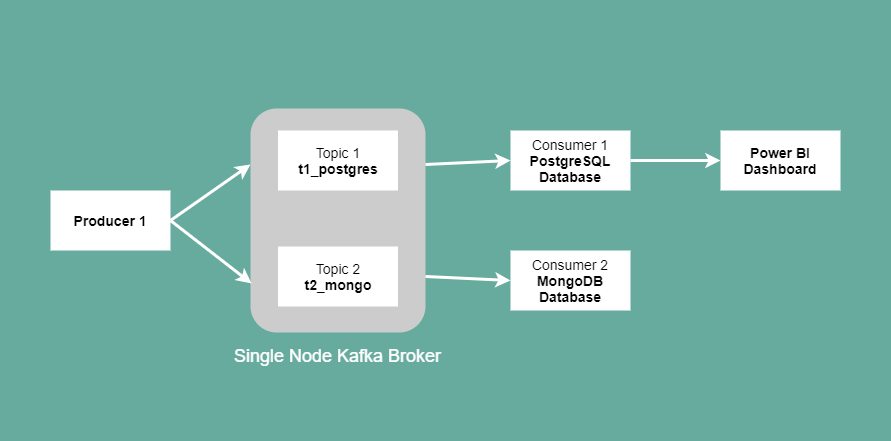

The diagram above was exported from draw.io. Its source (the exported page's mxGraphModel, read from the mxfile embedded in the PNG):
<mxGraphModel dx="1024" dy="600" grid="1" gridSize="10" guides="1" tooltips="1" connect="1" arrows="1" fold="1" page="1" pageScale="1" pageWidth="1169" pageHeight="827" math="0" shadow="0">
  <root>
    <mxCell id="0" />
    <mxCell id="1" parent="0" />
    <mxCell id="0Giy-eL81eB0nBRjaWAJ-1" value="" style="rounded=0;whiteSpace=wrap;html=1;fontColor=#ffffff;fontStyle=1;fontSize=14;fillColor=#67AB9F;strokeColor=#67AB9F;" parent="1" vertex="1">
      <mxGeometry x="140" y="194" width="890" height="440" as="geometry" />
    </mxCell>
    <mxCell id="0Giy-eL81eB0nBRjaWAJ-2" value="Producer 1" style="rounded=0;whiteSpace=wrap;html=1;fillColor=#FFFFFF;strokeColor=none;fontStyle=1;fontSize=14;" parent="1" vertex="1">
      <mxGeometry x="190" y="384" width="120" height="60" as="geometry" />
    </mxCell>
    <mxCell id="0Giy-eL81eB0nBRjaWAJ-3" value="" style="rounded=1;whiteSpace=wrap;html=1;fillColor=#CCCCCC;strokeColor=none;fontStyle=1;fontSize=14;" parent="1" vertex="1">
      <mxGeometry x="390" y="302" width="175" height="224" as="geometry" />
    </mxCell>
    <mxCell id="0Giy-eL81eB0nBRjaWAJ-4" value="&lt;span style=&quot;font-weight: normal&quot;&gt;Consumer 1&lt;br style=&quot;font-size: 14px&quot;&gt;&lt;/span&gt;PostgreSQL Database" style="rounded=0;whiteSpace=wrap;html=1;fillColor=#FFFFFF;strokeColor=none;fontStyle=1;fontSize=14;" parent="1" vertex="1">
      <mxGeometry x="650" y="324" width="120" height="60" as="geometry" />
    </mxCell>
    <mxCell id="0Giy-eL81eB0nBRjaWAJ-5" value="&lt;span style=&quot;font-weight: normal&quot;&gt;Consumer 2&lt;br style=&quot;font-size: 14px&quot;&gt;&lt;/span&gt;MongoDB Database" style="rounded=0;whiteSpace=wrap;html=1;fillColor=#FFFFFF;strokeColor=none;fontStyle=1;fontSize=14;" parent="1" vertex="1">
      <mxGeometry x="650" y="444" width="120" height="60" as="geometry" />
    </mxCell>
    <mxCell id="0Giy-eL81eB0nBRjaWAJ-6" value="Power BI&lt;br style=&quot;font-size: 14px;&quot;&gt;Dashboard" style="rounded=0;whiteSpace=wrap;html=1;fillColor=#FFFFFF;strokeColor=none;fontStyle=1;fontSize=14;" parent="1" vertex="1">
      <mxGeometry x="860" y="324" width="120" height="60" as="geometry" />
    </mxCell>
    <mxCell id="0Giy-eL81eB0nBRjaWAJ-7" value="&lt;span style=&quot;font-weight: normal&quot;&gt;Topic 1&lt;br style=&quot;font-size: 14px&quot;&gt;&lt;/span&gt;t1_postgres" style="rounded=0;whiteSpace=wrap;html=1;fillColor=#FFFFFF;strokeColor=none;fontStyle=1;fontSize=14;" parent="1" vertex="1">
      <mxGeometry x="417.5" y="324" width="120" height="60" as="geometry" />
    </mxCell>
    <mxCell id="0Giy-eL81eB0nBRjaWAJ-8" value="&lt;span style=&quot;font-weight: normal&quot;&gt;Topic 2&lt;br style=&quot;font-size: 14px&quot;&gt;&lt;/span&gt;t2_mongo" style="rounded=0;whiteSpace=wrap;html=1;fillColor=#FFFFFF;strokeColor=none;fontStyle=1;fontSize=14;" parent="1" vertex="1">
      <mxGeometry x="417.5" y="440" width="120" height="60" as="geometry" />
    </mxCell>
    <mxCell id="0Giy-eL81eB0nBRjaWAJ-9" value="" style="endArrow=classic;html=1;exitX=1;exitY=0.5;exitDx=0;exitDy=0;entryX=0;entryY=0.25;entryDx=0;entryDy=0;strokeColor=#FFFFFF;strokeWidth=3;fontStyle=1;fontSize=14;" parent="1" source="0Giy-eL81eB0nBRjaWAJ-2" target="0Giy-eL81eB0nBRjaWAJ-3" edge="1">
      <mxGeometry width="50" height="50" relative="1" as="geometry">
        <mxPoint x="460" y="450" as="sourcePoint" />
        <mxPoint x="510" y="400" as="targetPoint" />
      </mxGeometry>
    </mxCell>
    <mxCell id="0Giy-eL81eB0nBRjaWAJ-10" value="" style="endArrow=classic;html=1;exitX=1;exitY=0.5;exitDx=0;exitDy=0;entryX=0.006;entryY=0.781;entryDx=0;entryDy=0;strokeColor=#FFFFFF;entryPerimeter=0;strokeWidth=3;fontStyle=1;fontSize=14;" parent="1" source="0Giy-eL81eB0nBRjaWAJ-2" target="0Giy-eL81eB0nBRjaWAJ-3" edge="1">
      <mxGeometry width="50" height="50" relative="1" as="geometry">
        <mxPoint x="320" y="424" as="sourcePoint" />
        <mxPoint x="400" y="368" as="targetPoint" />
      </mxGeometry>
    </mxCell>
    <mxCell id="0Giy-eL81eB0nBRjaWAJ-11" value="" style="endArrow=classic;html=1;exitX=1;exitY=0.25;exitDx=0;exitDy=0;entryX=0;entryY=0.5;entryDx=0;entryDy=0;strokeColor=#FFFFFF;strokeWidth=3;fontStyle=1;fontSize=14;" parent="1" source="0Giy-eL81eB0nBRjaWAJ-3" target="0Giy-eL81eB0nBRjaWAJ-4" edge="1">
      <mxGeometry width="50" height="50" relative="1" as="geometry">
        <mxPoint x="330" y="434" as="sourcePoint" />
        <mxPoint x="410" y="378" as="targetPoint" />
      </mxGeometry>
    </mxCell>
    <mxCell id="0Giy-eL81eB0nBRjaWAJ-12" value="" style="endArrow=classic;html=1;exitX=1;exitY=0.75;exitDx=0;exitDy=0;entryX=0;entryY=0.5;entryDx=0;entryDy=0;strokeColor=#FFFFFF;strokeWidth=3;fontStyle=1;fontSize=14;" parent="1" source="0Giy-eL81eB0nBRjaWAJ-3" target="0Giy-eL81eB0nBRjaWAJ-5" edge="1">
      <mxGeometry width="50" height="50" relative="1" as="geometry">
        <mxPoint x="340" y="444" as="sourcePoint" />
        <mxPoint x="420" y="388" as="targetPoint" />
      </mxGeometry>
    </mxCell>
    <mxCell id="0Giy-eL81eB0nBRjaWAJ-13" value="" style="endArrow=classic;html=1;exitX=1;exitY=0.5;exitDx=0;exitDy=0;entryX=0;entryY=0.5;entryDx=0;entryDy=0;strokeColor=#FFFFFF;strokeWidth=3;fontStyle=1;fontSize=14;" parent="1" source="0Giy-eL81eB0nBRjaWAJ-4" target="0Giy-eL81eB0nBRjaWAJ-6" edge="1">
      <mxGeometry width="50" height="50" relative="1" as="geometry">
        <mxPoint x="350" y="454" as="sourcePoint" />
        <mxPoint x="430" y="398" as="targetPoint" />
      </mxGeometry>
    </mxCell>
    <mxCell id="0Giy-eL81eB0nBRjaWAJ-14" value="Single Node Kafka Broker" style="text;html=1;strokeColor=none;fillColor=none;align=center;verticalAlign=middle;whiteSpace=wrap;rounded=0;fontSize=18;fontColor=#FFFFFF;" parent="1" vertex="1">
      <mxGeometry x="360" y="540" width="235" height="20" as="geometry" />
    </mxCell>
  </root>
</mxGraphModel>